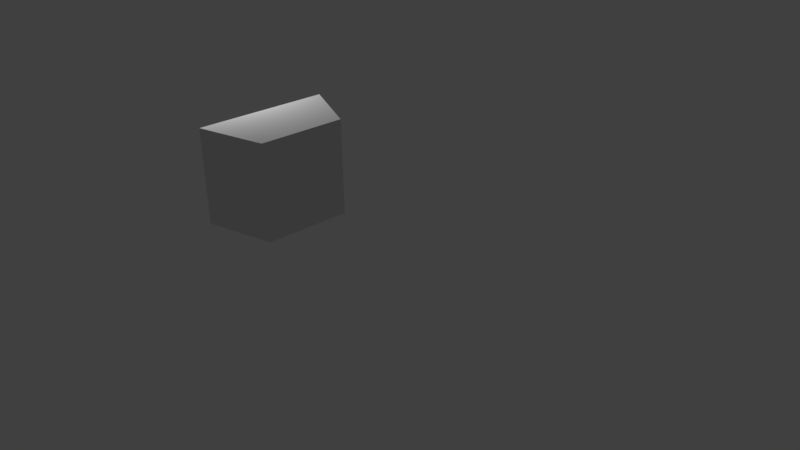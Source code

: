 # Source: Net.blend  (saved by Blender 2.77.0; exported with 4.5.12 LTS)
import bpy
from mathutils import Matrix  # noqa: F401  (used for matrix-valued properties, if any)

bpy.ops.wm.read_factory_settings(use_empty=True)
scene = bpy.context.scene
scene.name = 'Scene'

# ---- collections
col_collection_1 = bpy.data.collections.new('Collection 1'); scene.collection.children.link(col_collection_1)

# ---- world
world_world = bpy.data.worlds.new('World'); scene.world = world_world
world_world.color = (0.05088, 0.05088, 0.05088)
world_world.use_sun_shadow = False
world_world.sun_shadow_jitter_overblur = 0.0
world_world.cycles.sampling_method = 'MANUAL'

# ---- cameras
cam_camera = bpy.data.cameras.new('Camera')
cam_camera.clip_end = 100.0
cam_camera.lens = 35.0
cam_camera.sensor_width = 32.0
cam_camera.sensor_height = 18.0
cam_camera.ortho_scale = 7.314
cam_camera.dof.focus_distance = 0.0
cam_camera.dof.aperture_fstop = 128.0

# ---- lights
light_lamp = bpy.data.lights.new('Lamp', 'POINT')
light_lamp.transmission_factor = 0.0
light_lamp.cutoff_distance = 30.0
light_lamp.energy = 100.0
light_lamp.shadow_buffer_clip_start = 1.001
light_lamp.shadow_soft_size = 0.1
light_lamp.shadow_maximum_resolution = 0.006
light_lamp.use_absolute_resolution = True

# ---- meshes
me_plane = bpy.data.meshes.new('Plane')
me_plane.from_pydata([(0.09831, -1.049, -0.0008518), (0.9424, -0.8406, 0.0), (0.1098, 0.5675, -4.657e-10), (0.9424, 0.1893, 0.0), (0.1002, 0.5668, 0.0496), (0.1002, -1.048, 0.0496), (0.9424, -0.8406, 0.0496), (0.9424, 0.1893, 0.0496), (0.1098, 0.5223, -4.657e-10), (0.9424, 0.143, 0.0), (0.1002, 0.5216, 0.0496), (0.9424, 0.143, 0.0496), (0.9103, -0.8537, 0.0), (0.9103, 0.2024, 0.0), (0.9103, -0.8537, 0.0496), (0.9103, 0.2024, 0.0496), (0.9103, 0.1562, 0.0496), (0.9103, 0.1562, 0.0), (0.09831, -0.9945, -0.0008518), (0.1002, -0.9934, 0.0496), (0.9424, -0.7977, 0.0), (0.9424, -0.7977, 0.0496), (0.9103, -0.8097, 0.0), (0.9103, -0.8097, 0.0496), (0.09837, -0.9945, -1.073), (0.09837, -1.049, -1.073), (0.9103, -0.8537, -1.072), (0.9425, -0.8406, -1.072), (0.9425, 0.143, -1.072), (0.9425, 0.1893, -1.072), (0.9103, 0.2024, -1.072), (0.1099, 0.5675, -1.072), (0.1099, 0.5223, -1.072), (0.9425, -0.7977, -1.072), (0.9103, 0.1562, -1.072), (0.9103, -0.8097, -1.072)], [], [(3, 9, 28, 29), (16, 11, 7, 15), (9, 3, 7, 11), (18, 0, 5, 19), (13, 2, 4, 15), (12, 1, 6, 14), (2, 8, 10, 4), (20, 9, 11, 21), (23, 21, 11, 16), (22, 17, 34, 35), (18, 8, 17, 22), (19, 23, 16, 10), (0, 12, 14, 5), (3, 13, 15, 7), (10, 16, 15, 4), (8, 2, 31, 32), (5, 14, 23, 19), (18, 22, 35, 24), (17, 8, 32, 34), (14, 6, 21, 23), (1, 20, 21, 6), (8, 18, 19, 10), (34, 30, 29, 28), (35, 34, 28, 33), (32, 31, 30, 34), (25, 24, 35, 26), (26, 35, 33, 27), (9, 20, 33, 28), (2, 13, 30, 31), (12, 0, 25, 26), (20, 1, 27, 33), (0, 18, 24, 25), (13, 3, 29, 30), (1, 12, 26, 27)])
me_plane.use_remesh_preserve_volume = False
me_plane.use_remesh_preserve_attributes = False
me_plane.use_mirror_vertex_groups = False
me_plane.update()

# ---- objects
ob_plane = bpy.data.objects.new('Plane', me_plane)
ob_lamp = bpy.data.objects.new('Lamp', light_lamp)
ob_camera = bpy.data.objects.new('Camera', cam_camera)

# ---- transforms, parenting, visibility, modifiers, constraints
ob_plane.location = (-0.4465, -1.04, 2.117)
ob_plane.lineart.crease_threshold = 0.0
ob_lamp.location = (-1.644, -1.202, 3.137)
ob_lamp.rotation_euler = (0.6503, 0.05522, 1.866)
ob_lamp.lock_rotations_4d = False
ob_lamp.empty_display_type = 'ARROWS'
ob_lamp.color = (0.0, 0.0, 0.0, 0.0)
ob_lamp.lineart.crease_threshold = 0.0
ob_camera.location = (7.481, -6.508, 5.344)
ob_camera.rotation_euler = (1.109, 0.01082, 0.8149)
ob_camera.lock_rotations_4d = False
ob_camera.empty_display_type = 'ARROWS'
ob_camera.color = (0.0, 0.0, 0.0, 0.0)
ob_camera.display_type = 'WIRE'
ob_camera.lineart.crease_threshold = 0.0

# ---- collection membership
col_collection_1.objects.link(ob_plane)
col_collection_1.objects.link(ob_lamp)
col_collection_1.objects.link(ob_camera)

# ---- scene / render settings (as saved in the file)
scene.camera = ob_camera
scene.frame_start = 1; scene.frame_end = 250; scene.frame_set(2)
scene.render.engine = 'BLENDER_EEVEE_NEXT'
scene.render.resolution_percentage = 50
scene.render.dither_intensity = 0.0
scene.cycles.use_denoising = False
scene.cycles.samples = 128
scene.cycles.sampling_pattern = 'TABULATED_SOBOL'
scene.cycles.light_sampling_threshold = 0.0
scene.cycles.use_adaptive_sampling = False
scene.cycles.use_light_tree = False
scene.cycles.blur_glossy = 0.0
scene.cycles.sample_clamp_indirect = 0.0
scene.view_settings.view_transform = 'Standard'
bpy.context.view_layer.update()
